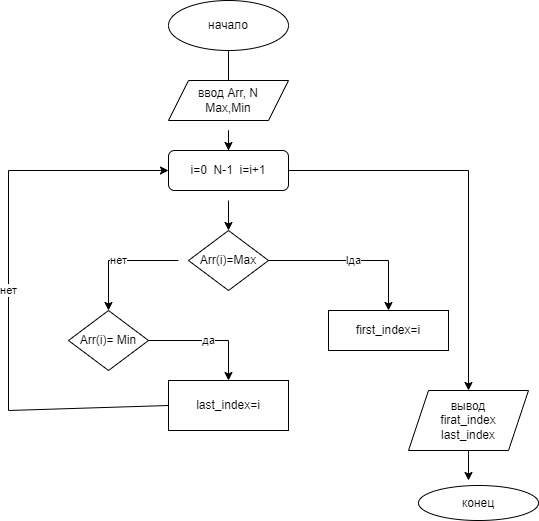

The diagram above was exported from draw.io. Its source (the exported page's mxGraphModel, read from the mxfile embedded in the PNG):
<mxGraphModel dx="868" dy="435" grid="1" gridSize="10" guides="1" tooltips="1" connect="1" arrows="1" fold="1" page="1" pageScale="1" pageWidth="827" pageHeight="1169" math="0" shadow="0">
  <root>
    <mxCell id="0" />
    <mxCell id="1" parent="0" />
    <mxCell id="QQOjpswHdoW0H-pROwFq-1" value="начало" style="ellipse;whiteSpace=wrap;html=1;" vertex="1" parent="1">
      <mxGeometry x="340" y="20" width="120" height="50" as="geometry" />
    </mxCell>
    <mxCell id="QQOjpswHdoW0H-pROwFq-2" value="" style="endArrow=classic;html=1;rounded=0;exitX=0.5;exitY=1;exitDx=0;exitDy=0;" edge="1" parent="1" source="QQOjpswHdoW0H-pROwFq-1">
      <mxGeometry width="50" height="50" relative="1" as="geometry">
        <mxPoint x="390" y="250" as="sourcePoint" />
        <mxPoint x="400" y="110" as="targetPoint" />
      </mxGeometry>
    </mxCell>
    <mxCell id="QQOjpswHdoW0H-pROwFq-16" value="" style="edgeStyle=orthogonalEdgeStyle;rounded=0;orthogonalLoop=1;jettySize=auto;html=1;" edge="1" parent="1">
      <mxGeometry relative="1" as="geometry">
        <mxPoint x="400" y="150" as="sourcePoint" />
        <mxPoint x="400" y="180" as="targetPoint" />
      </mxGeometry>
    </mxCell>
    <mxCell id="QQOjpswHdoW0H-pROwFq-8" value="" style="endArrow=classic;html=1;rounded=0;exitX=0.5;exitY=1;exitDx=0;exitDy=0;" edge="1" parent="1">
      <mxGeometry width="50" height="50" relative="1" as="geometry">
        <mxPoint x="400" y="150" as="sourcePoint" />
        <mxPoint x="400" y="170" as="targetPoint" />
      </mxGeometry>
    </mxCell>
    <mxCell id="QQOjpswHdoW0H-pROwFq-10" value="" style="endArrow=classic;html=1;rounded=0;exitX=0.5;exitY=1;exitDx=0;exitDy=0;" edge="1" parent="1">
      <mxGeometry width="50" height="50" relative="1" as="geometry">
        <mxPoint x="400" y="220" as="sourcePoint" />
        <mxPoint x="400" y="250" as="targetPoint" />
      </mxGeometry>
    </mxCell>
    <mxCell id="QQOjpswHdoW0H-pROwFq-17" value="Arr(i)=Max" style="rhombus;whiteSpace=wrap;html=1;" vertex="1" parent="1">
      <mxGeometry x="360" y="250" width="80" height="60" as="geometry" />
    </mxCell>
    <mxCell id="QQOjpswHdoW0H-pROwFq-18" value="Arr(i)= Min" style="rhombus;whiteSpace=wrap;html=1;" vertex="1" parent="1">
      <mxGeometry x="240" y="330" width="80" height="60" as="geometry" />
    </mxCell>
    <mxCell id="QQOjpswHdoW0H-pROwFq-21" value="i=0&amp;nbsp; N-1&amp;nbsp; i=i+1" style="rounded=1;whiteSpace=wrap;html=1;" vertex="1" parent="1">
      <mxGeometry x="340" y="170" width="120" height="40" as="geometry" />
    </mxCell>
    <mxCell id="QQOjpswHdoW0H-pROwFq-22" value="ввод Arr, N&lt;br&gt;Max,Min" style="shape=parallelogram;perimeter=parallelogramPerimeter;whiteSpace=wrap;html=1;fixedSize=1;" vertex="1" parent="1">
      <mxGeometry x="340" y="100" width="120" height="40" as="geometry" />
    </mxCell>
    <mxCell id="QQOjpswHdoW0H-pROwFq-23" value="lда" style="endArrow=classic;html=1;rounded=0;exitX=1;exitY=0.5;exitDx=0;exitDy=0;" edge="1" parent="1" source="QQOjpswHdoW0H-pROwFq-17">
      <mxGeometry width="50" height="50" relative="1" as="geometry">
        <mxPoint x="390" y="250" as="sourcePoint" />
        <mxPoint x="560" y="330" as="targetPoint" />
        <Array as="points">
          <mxPoint x="560" y="280" />
        </Array>
      </mxGeometry>
    </mxCell>
    <mxCell id="QQOjpswHdoW0H-pROwFq-24" value="first_index=i" style="rounded=0;whiteSpace=wrap;html=1;" vertex="1" parent="1">
      <mxGeometry x="500" y="330" width="120" height="40" as="geometry" />
    </mxCell>
    <mxCell id="QQOjpswHdoW0H-pROwFq-25" value="нет" style="endArrow=classic;html=1;rounded=0;entryX=0.5;entryY=0;entryDx=0;entryDy=0;" edge="1" parent="1" target="QQOjpswHdoW0H-pROwFq-18">
      <mxGeometry width="50" height="50" relative="1" as="geometry">
        <mxPoint x="350" y="280" as="sourcePoint" />
        <mxPoint x="440" y="200" as="targetPoint" />
        <Array as="points">
          <mxPoint x="280" y="280" />
        </Array>
      </mxGeometry>
    </mxCell>
    <mxCell id="QQOjpswHdoW0H-pROwFq-26" value="да" style="endArrow=classic;html=1;rounded=0;exitX=1;exitY=0.5;exitDx=0;exitDy=0;" edge="1" parent="1" source="QQOjpswHdoW0H-pROwFq-18" target="QQOjpswHdoW0H-pROwFq-27">
      <mxGeometry width="50" height="50" relative="1" as="geometry">
        <mxPoint x="390" y="250" as="sourcePoint" />
        <mxPoint x="400" y="400" as="targetPoint" />
        <Array as="points">
          <mxPoint x="400" y="360" />
        </Array>
      </mxGeometry>
    </mxCell>
    <mxCell id="QQOjpswHdoW0H-pROwFq-27" value="last_index=i" style="rounded=0;whiteSpace=wrap;html=1;" vertex="1" parent="1">
      <mxGeometry x="340" y="400" width="120" height="50" as="geometry" />
    </mxCell>
    <mxCell id="QQOjpswHdoW0H-pROwFq-28" value="нет" style="endArrow=classic;html=1;rounded=0;exitX=0;exitY=0.5;exitDx=0;exitDy=0;entryX=0;entryY=0.5;entryDx=0;entryDy=0;" edge="1" parent="1" source="QQOjpswHdoW0H-pROwFq-27" target="QQOjpswHdoW0H-pROwFq-21">
      <mxGeometry width="50" height="50" relative="1" as="geometry">
        <mxPoint x="390" y="450" as="sourcePoint" />
        <mxPoint x="440" y="400" as="targetPoint" />
        <Array as="points">
          <mxPoint x="180" y="430" />
          <mxPoint x="180" y="190" />
        </Array>
      </mxGeometry>
    </mxCell>
    <mxCell id="QQOjpswHdoW0H-pROwFq-29" value="" style="endArrow=classic;html=1;rounded=0;exitX=1;exitY=0.5;exitDx=0;exitDy=0;" edge="1" parent="1" source="QQOjpswHdoW0H-pROwFq-21" target="QQOjpswHdoW0H-pROwFq-30">
      <mxGeometry width="50" height="50" relative="1" as="geometry">
        <mxPoint x="390" y="350" as="sourcePoint" />
        <mxPoint x="640" y="440" as="targetPoint" />
        <Array as="points">
          <mxPoint x="640" y="190" />
        </Array>
      </mxGeometry>
    </mxCell>
    <mxCell id="QQOjpswHdoW0H-pROwFq-30" value="вывод&lt;br&gt;firat_index&lt;br&gt;last_index" style="shape=parallelogram;perimeter=parallelogramPerimeter;whiteSpace=wrap;html=1;fixedSize=1;" vertex="1" parent="1">
      <mxGeometry x="580" y="410" width="120" height="60" as="geometry" />
    </mxCell>
    <mxCell id="QQOjpswHdoW0H-pROwFq-31" value="конец" style="ellipse;whiteSpace=wrap;html=1;" vertex="1" parent="1">
      <mxGeometry x="590" y="505" width="120" height="35" as="geometry" />
    </mxCell>
    <mxCell id="QQOjpswHdoW0H-pROwFq-32" value="" style="endArrow=classic;html=1;rounded=0;exitX=0.5;exitY=1;exitDx=0;exitDy=0;" edge="1" parent="1" source="QQOjpswHdoW0H-pROwFq-30">
      <mxGeometry width="50" height="50" relative="1" as="geometry">
        <mxPoint x="390" y="440" as="sourcePoint" />
        <mxPoint x="640" y="500" as="targetPoint" />
      </mxGeometry>
    </mxCell>
  </root>
</mxGraphModel>